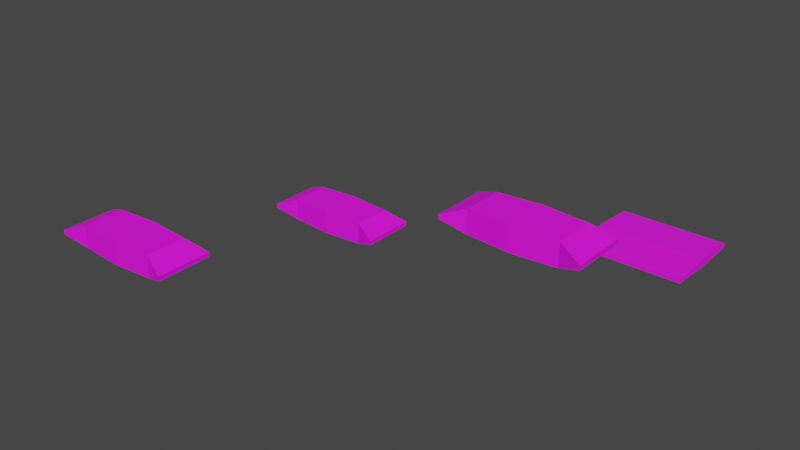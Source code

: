# Source: Candy.blend  (saved by Blender 2.93.20; exported with 4.5.12 LTS)
import bpy
from mathutils import Matrix  # noqa: F401  (used for matrix-valued properties, if any)

bpy.ops.wm.read_factory_settings(use_empty=True)
scene = bpy.context.scene
scene.name = 'Scene'

# ---- collections
col_collection = bpy.data.collections.new('Collection'); scene.collection.children.link(col_collection)

# ---- images (referenced by path relative to the original .blend; pixels are not part of the script)
import os
ASSET_DIR = os.environ.get("B2B_ASSET_DIR", "")  # directory of the original .blend (textures are referenced by path, not embedded)
HERE = os.path.dirname(os.path.abspath(__file__))  # packed textures are extracted next to this script under _unpacked/

def load_image(name, relpath, width, height, colorspace="sRGB"):
    """Load a texture the original file referenced (path relative to the .blend, or extracted next to this script)."""
    p = next((c for c in (os.path.join(HERE, relpath), os.path.join(ASSET_DIR, relpath)) if relpath and os.path.exists(c)), "")
    if p:
        img = bpy.data.images.load(p, check_existing=True)
        img.name = name
    else:  # same state as the original file: an image datablock whose file is absent (Cycles renders it pink)
        img = bpy.data.images.new(name, width, height)
        img.source = "FILE"
        img.filepath = "//" + (relpath or name)
    img.colorspace_settings.name = colorspace
    return img
img_m_mtexture_png = load_image('m&mTexture.png', 'candy textures/m&mTexture.png', 1024, 1024, 'sRGB')
img_snickers = load_image('snickers', 'candy textures/snickersTexture.png', 1024, 1024, 'sRGB')
img_twixtexture_png = load_image('twixTexture.png', 'candy textures/twixTexture.png', 1024, 1024, 'sRGB')
img_milkywaytexture_png = load_image('milkywayTexture.png', 'candy textures/milkywayTexture.png', 1024, 1024, 'sRGB')

# ---- materials (node trees are filled in below, after node groups)
mat_m_ms = bpy.data.materials.new('m&ms')
mat_snickers = bpy.data.materials.new('snickers')
mat_snickers.alpha_threshold = 0.0
mat_snickers.line_color = (0.0, 0.0, 0.0, 1.0)
mat_twix = bpy.data.materials.new('twix')
mat_twix.alpha_threshold = 0.0
mat_twix.line_color = (0.0, 0.0, 0.0, 1.0)
mat_milky_way = bpy.data.materials.new('milky way')
mat_milky_way.alpha_threshold = 0.0
mat_milky_way.line_color = (0.0, 0.0, 0.0, 1.0)

# ---- material node trees
mat_m_ms.use_nodes = True; mat_m_ms.node_tree.nodes.clear()
_N = mat_m_ms.node_tree.nodes; _L = mat_m_ms.node_tree.links
n0 = _N.new('ShaderNodeBsdfPrincipled'); n0.name = 'Principled BSDF'; n0.location = (10, 300)
n0.distribution = 'GGX'
n0.subsurface_method = 'BURLEY'
n0.inputs[2].default_value = 0.8236
n0.inputs[3].default_value = 1.45
n0.inputs[27].default_value = (0.0, 0.0, 0.0, 1.0)
n0.inputs[28].default_value = 1.0
n1 = _N.new('ShaderNodeOutputMaterial'); n1.name = 'Material Output'; n1.location = (300, 300)
n2 = _N.new('ShaderNodeTexImage'); n2.name = 'Image Texture'; n2.location = (-567, 74)
n2.image = img_m_mtexture_png
_L.new(n0.outputs[0], n1.inputs[0])
_L.new(n2.outputs[0], n0.inputs[0])
n1.is_active_output = True
mat_snickers.use_nodes = True; mat_snickers.node_tree.nodes.clear()
_N = mat_snickers.node_tree.nodes; _L = mat_snickers.node_tree.links
n0 = _N.new('ShaderNodeOutputMaterial'); n0.name = 'Material Output'; n0.location = (300, 300)
n1 = _N.new('ShaderNodeBsdfPrincipled'); n1.name = 'Principled BSDF'; n1.location = (10, 300)
n1.distribution = 'GGX'
n1.subsurface_method = 'BURLEY'
n1.inputs[2].default_value = 0.7164
n1.inputs[3].default_value = 1.45
n1.inputs[27].default_value = (0.0, 0.0, 0.0, 1.0)
n1.inputs[28].default_value = 1.0
n2 = _N.new('ShaderNodeTexImage'); n2.name = 'Image Texture.001'; n2.location = (-381, 133)
n2.image = img_snickers
_L.new(n1.outputs[0], n0.inputs[0])
_L.new(n2.outputs[0], n1.inputs[0])
n0.is_active_output = True
mat_twix.use_nodes = True; mat_twix.node_tree.nodes.clear()
_N = mat_twix.node_tree.nodes; _L = mat_twix.node_tree.links
n0 = _N.new('ShaderNodeOutputMaterial'); n0.name = 'Material Output'; n0.location = (300, 300)
n1 = _N.new('ShaderNodeBsdfPrincipled'); n1.name = 'Principled BSDF'; n1.location = (10, 300)
n1.distribution = 'GGX'
n1.subsurface_method = 'BURLEY'
n1.inputs[2].default_value = 0.7164
n1.inputs[3].default_value = 1.45
n1.inputs[27].default_value = (0.0, 0.0, 0.0, 1.0)
n1.inputs[28].default_value = 1.0
n2 = _N.new('ShaderNodeTexImage'); n2.name = 'Image Texture'; n2.location = (-444, 140)
n2.image = img_twixtexture_png
_L.new(n1.outputs[0], n0.inputs[0])
_L.new(n2.outputs[0], n1.inputs[0])
n0.is_active_output = True
mat_milky_way.use_nodes = True; mat_milky_way.node_tree.nodes.clear()
_N = mat_milky_way.node_tree.nodes; _L = mat_milky_way.node_tree.links
n0 = _N.new('ShaderNodeOutputMaterial'); n0.name = 'Material Output'; n0.location = (300, 300)
n1 = _N.new('ShaderNodeBsdfPrincipled'); n1.name = 'Principled BSDF'; n1.location = (10, 300)
n1.distribution = 'GGX'
n1.subsurface_method = 'BURLEY'
n1.inputs[2].default_value = 0.7164
n1.inputs[3].default_value = 1.45
n1.inputs[27].default_value = (0.0, 0.0, 0.0, 1.0)
n1.inputs[28].default_value = 1.0
n2 = _N.new('ShaderNodeTexImage'); n2.name = 'Image Texture.001'; n2.location = (-424, 167)
n2.image = img_milkywaytexture_png
_L.new(n1.outputs[0], n0.inputs[0])
_L.new(n2.outputs[0], n1.inputs[0])
n0.is_active_output = True

# ---- world
world_world = bpy.data.worlds.new('World'); scene.world = world_world
world_world.use_nodes = True; world_world.node_tree.nodes.clear()
_N = world_world.node_tree.nodes; _L = world_world.node_tree.links
n0 = _N.new('ShaderNodeOutputWorld'); n0.name = 'World Output'; n0.location = (300, 300)
n1 = _N.new('ShaderNodeBackground'); n1.name = 'Background'; n1.location = (10, 300)
n1.inputs[0].default_value = (0.05088, 0.05088, 0.05088, 1.0)
_L.new(n1.outputs[0], n0.inputs[0])
n0.is_active_output = True
world_world.color = (0.05088, 0.05088, 0.05088)
world_world.use_sun_shadow = False
world_world.sun_shadow_jitter_overblur = 0.0

# ---- meshes
me_cube_001 = bpy.data.meshes.new('Cube.001')
me_cube_001.from_pydata([(-0.9702, -0.8149, -0.02826), (-0.9702, -0.8149, 0.02826), (-0.9702, 0.8149, -0.02826), (-0.9702, 0.8149, 0.02826), (0.9702, -0.8149, -0.02826), (0.9702, -0.8149, 0.02826), (0.9702, 0.8149, -0.02826), (0.9702, 0.8149, 0.02826), (-0.9702, 0.0, -0.07784), (-0.9702, 0.0, 0.07784), (0.9702, 0.0, -0.07784), (0.9702, 0.0, 0.07784)], [], [(8, 9, 3, 2), (2, 3, 7, 6), (10, 11, 5, 4), (4, 5, 1, 0), (8, 10, 4, 0), (11, 9, 1, 5), (7, 3, 9, 11), (2, 6, 10, 8), (6, 7, 11, 10), (0, 1, 9, 8)])
_uv = me_cube_001.uv_layers.new(name='UVMap')
_uv.uv.foreach_set('vector', [0.375, 0.125, 0.625, 0.125, 0.625, 0.25, 0.375, 0.25, 0.375, 0.25, 0.625, 0.25, 0.625, 0.5, 0.375, 0.5, 0.375, 0.625, 0.625, 0.625, 0.625, 0.75, 0.375, 0.75, 0.375, 0.75, 0.625, 0.75, 0.625, 1.0, 0.375, 1.0, 0.125, 0.625, 0.375, 0.625, 0.375, 0.75, 0.125, 0.75, 0.625, 0.625, 0.875, 0.625, 0.875, 0.75, 0.625, 0.75, 0.625, 0.5, 0.875, 0.5, 0.875, 0.625, 0.625, 0.625, 0.125, 0.5, 0.375, 0.5, 0.375, 0.625, 0.125, 0.625, 0.375, 0.5, 0.625, 0.5, 0.625, 0.625, 0.375, 0.625, 0.375, 0.0, 0.625, 0.0, 0.625, 0.125, 0.375, 0.125])
me_cube_001.materials.append(mat_m_ms)
me_cube_001.use_remesh_fix_poles = True
me_cube_001.use_remesh_preserve_attributes = False
me_cube_001.update()
me_cube_002 = bpy.data.meshes.new('Cube.002')
me_cube_002.from_pydata([(-0.7884, -0.368, -0.2099), (-0.7884, -0.368, 0.2099), (-0.7884, 0.368, -0.2099), (-0.7884, 0.368, 0.2099), (-1.206, 0.5004, -0.03834), (-1.206, -0.5004, -0.03834), (-1.206, -0.5004, 0.03834), (-1.206, 0.5004, 0.03834), (0.7884, -0.368, -0.2099), (0.7884, -0.368, 0.2099), (0.7884, 0.368, -0.2099), (0.7884, 0.368, 0.2099), (1.206, 0.5124, -0.03926), (1.206, -0.5124, -0.03926), (1.206, -0.5124, 0.03926), (1.206, 0.5124, 0.03926), (0.0, 0.4047, -0.2308), (0.0, 0.4047, 0.2308), (0.0, -0.4047, -0.2308), (0.0, -0.4047, 0.2308)], [], [(1, 3, 7, 6), (18, 19, 1, 0), (17, 3, 1, 19), (5, 6, 7, 4), (2, 0, 5, 4), (3, 2, 4, 7), (0, 1, 6, 5), (2, 16, 18, 0), (2, 3, 17, 16), (9, 14, 15, 11), (18, 8, 9, 19), (17, 19, 9, 11), (13, 12, 15, 14), (10, 12, 13, 8), (11, 15, 12, 10), (8, 13, 14, 9), (10, 8, 18, 16), (10, 16, 17, 11)])
_uv = me_cube_002.uv_layers.new(name='UVMap')
_uv.uv.foreach_set('vector', [0.624, 0.4308, 0.624, 0.7018, 0.5194, 0.7505, 0.5194, 0.3821, 0.2652, 0.2941, 0.2278, 0.0001467, 0.4631, 0.0413, 0.3926, 0.2824, 0.7598, 0.7153, 0.624, 0.7018, 0.624, 0.4308, 0.7598, 0.4174, 0.4865, 0.2459, 0.5191, 0.2196, 0.5191, 0.5467, 0.4908, 0.5219, 0.8953, 0.3243, 0.8953, 0.05329, 0.9999, 0.004567, 0.9999, 0.373, 0.4758, 0.6766, 0.4006, 0.5156, 0.4908, 0.5219, 0.5191, 0.5467, 0.3926, 0.2824, 0.4631, 0.0413, 0.5191, 0.2196, 0.4865, 0.2459, 0.8953, 0.3243, 0.7595, 0.3378, 0.7595, 0.0398, 0.8953, 0.05329, 0.4006, 0.5156, 0.4758, 0.6766, 0.3235, 0.7308, 0.2926, 0.5421, 0.8956, 0.4308, 0.9999, 0.3777, 0.9999, 0.755, 0.8956, 0.7018, 0.2652, 0.2941, 0.1467, 0.3203, 0.01496, 0.09908, 0.2278, 0.0001467, 0.7598, 0.7153, 0.7598, 0.4174, 0.8956, 0.4308, 0.8956, 0.7018, 0.03981, 0.3063, 0.09811, 0.5853, 0.07677, 0.62, 0.0001467, 0.2882, 0.6237, 0.3243, 0.5194, 0.3774, 0.5194, 0.0001467, 0.6237, 0.05329, 0.1623, 0.7276, 0.07677, 0.62, 0.09811, 0.5853, 0.1811, 0.5492, 0.1467, 0.3203, 0.03981, 0.3063, 0.0001467, 0.2882, 0.01496, 0.09908, 0.6237, 0.3243, 0.6237, 0.05329, 0.7595, 0.0398, 0.7595, 0.3378, 0.1811, 0.5492, 0.2926, 0.5421, 0.3235, 0.7308, 0.1623, 0.7276])
me_cube_002.materials.append(mat_snickers)
me_cube_002.use_remesh_fix_poles = True
me_cube_002.use_remesh_preserve_attributes = False
me_cube_002.update()
me_cube_003 = bpy.data.meshes.new('Cube.003')
me_cube_003.from_pydata([(-0.7884, -0.368, -0.2099), (-0.7884, -0.368, 0.2099), (-0.7884, 0.368, -0.2099), (-0.7884, 0.368, 0.2099), (-1.206, 0.5004, -0.03834), (-1.206, -0.5004, -0.03834), (-1.206, -0.5004, 0.03834), (-1.206, 0.5004, 0.03834), (0.7884, -0.368, -0.2099), (0.7884, -0.368, 0.2099), (0.7884, 0.368, -0.2099), (0.7884, 0.368, 0.2099), (1.206, 0.5124, -0.03926), (1.206, -0.5124, -0.03926), (1.206, -0.5124, 0.03926), (1.206, 0.5124, 0.03926), (0.0, 0.4047, -0.2308), (0.0, 0.4047, 0.2308), (0.0, -0.4047, -0.2308), (0.0, -0.4047, 0.2308)], [], [(1, 3, 7, 6), (18, 19, 1, 0), (17, 3, 1, 19), (5, 6, 7, 4), (2, 0, 5, 4), (3, 2, 4, 7), (0, 1, 6, 5), (2, 16, 18, 0), (2, 3, 17, 16), (9, 14, 15, 11), (18, 8, 9, 19), (17, 19, 9, 11), (13, 12, 15, 14), (10, 12, 13, 8), (11, 15, 12, 10), (8, 13, 14, 9), (10, 8, 18, 16), (10, 16, 17, 11)])
_uv = me_cube_003.uv_layers.new(name='UVMap')
_uv.uv.foreach_set('vector', [0.624, 0.4308, 0.624, 0.7018, 0.5194, 0.7505, 0.5194, 0.3821, 0.2652, 0.2941, 0.2278, 0.0001467, 0.4631, 0.0413, 0.3926, 0.2824, 0.7598, 0.7153, 0.624, 0.7018, 0.624, 0.4308, 0.7598, 0.4174, 0.4865, 0.2459, 0.5191, 0.2196, 0.5191, 0.5467, 0.4908, 0.5219, 0.8953, 0.3243, 0.8953, 0.05329, 0.9999, 0.004567, 0.9999, 0.373, 0.4758, 0.6766, 0.4006, 0.5156, 0.4908, 0.5219, 0.5191, 0.5467, 0.3926, 0.2824, 0.4631, 0.0413, 0.5191, 0.2196, 0.4865, 0.2459, 0.8953, 0.3243, 0.7595, 0.3378, 0.7595, 0.0398, 0.8953, 0.05329, 0.4006, 0.5156, 0.4758, 0.6766, 0.3235, 0.7308, 0.2926, 0.5421, 0.8956, 0.4308, 0.9999, 0.3777, 0.9999, 0.755, 0.8956, 0.7018, 0.2652, 0.2941, 0.1467, 0.3203, 0.01496, 0.09908, 0.2278, 0.0001467, 0.7598, 0.7153, 0.7598, 0.4174, 0.8956, 0.4308, 0.8956, 0.7018, 0.03981, 0.3063, 0.09811, 0.5853, 0.07677, 0.62, 0.0001467, 0.2882, 0.6237, 0.3243, 0.5194, 0.3774, 0.5194, 0.0001467, 0.6237, 0.05329, 0.1623, 0.7276, 0.07677, 0.62, 0.09811, 0.5853, 0.1811, 0.5492, 0.1467, 0.3203, 0.03981, 0.3063, 0.0001467, 0.2882, 0.01496, 0.09908, 0.6237, 0.3243, 0.6237, 0.05329, 0.7595, 0.0398, 0.7595, 0.3378, 0.1811, 0.5492, 0.2926, 0.5421, 0.3235, 0.7308, 0.1623, 0.7276])
me_cube_003.materials.append(mat_twix)
me_cube_003.use_remesh_fix_poles = True
me_cube_003.use_remesh_preserve_attributes = False
me_cube_003.update()
me_cube_004 = bpy.data.meshes.new('Cube.004')
me_cube_004.from_pydata([(-0.7884, -0.368, -0.2099), (-0.7884, -0.368, 0.2099), (-0.7884, 0.368, -0.2099), (-0.7884, 0.368, 0.2099), (-1.206, 0.5004, -0.03834), (-1.206, -0.5004, -0.03834), (-1.206, -0.5004, 0.03834), (-1.206, 0.5004, 0.03834), (0.7884, -0.368, -0.2099), (0.7884, -0.368, 0.2099), (0.7884, 0.368, -0.2099), (0.7884, 0.368, 0.2099), (1.206, 0.5124, -0.03926), (1.206, -0.5124, -0.03926), (1.206, -0.5124, 0.03926), (1.206, 0.5124, 0.03926), (0.0, 0.4047, -0.2308), (0.0, 0.4047, 0.2308), (0.0, -0.4047, -0.2308), (0.0, -0.4047, 0.2308)], [], [(1, 3, 7, 6), (18, 19, 1, 0), (17, 3, 1, 19), (5, 6, 7, 4), (2, 0, 5, 4), (3, 2, 4, 7), (0, 1, 6, 5), (2, 16, 18, 0), (2, 3, 17, 16), (9, 14, 15, 11), (18, 8, 9, 19), (17, 19, 9, 11), (13, 12, 15, 14), (10, 12, 13, 8), (11, 15, 12, 10), (8, 13, 14, 9), (10, 8, 18, 16), (10, 16, 17, 11)])
_uv = me_cube_004.uv_layers.new(name='UVMap')
_uv.uv.foreach_set('vector', [0.624, 0.4308, 0.624, 0.7018, 0.5194, 0.7505, 0.5194, 0.3821, 0.2652, 0.2941, 0.2278, 0.0001467, 0.4631, 0.0413, 0.3926, 0.2824, 0.7598, 0.7153, 0.624, 0.7018, 0.624, 0.4308, 0.7598, 0.4174, 0.4865, 0.2459, 0.5191, 0.2196, 0.5191, 0.5467, 0.4908, 0.5219, 0.8953, 0.3243, 0.8953, 0.05329, 0.9999, 0.004567, 0.9999, 0.373, 0.4758, 0.6766, 0.4006, 0.5156, 0.4908, 0.5219, 0.5191, 0.5467, 0.3926, 0.2824, 0.4631, 0.0413, 0.5191, 0.2196, 0.4865, 0.2459, 0.8953, 0.3243, 0.7595, 0.3378, 0.7595, 0.0398, 0.8953, 0.05329, 0.4006, 0.5156, 0.4758, 0.6766, 0.3235, 0.7308, 0.2926, 0.5421, 0.8956, 0.4308, 0.9999, 0.3777, 0.9999, 0.755, 0.8956, 0.7018, 0.2652, 0.2941, 0.1467, 0.3203, 0.01496, 0.09908, 0.2278, 0.0001467, 0.7598, 0.7153, 0.7598, 0.4174, 0.8956, 0.4308, 0.8956, 0.7018, 0.03981, 0.3063, 0.09811, 0.5853, 0.07677, 0.62, 0.0001467, 0.2882, 0.6237, 0.3243, 0.5194, 0.3774, 0.5194, 0.0001467, 0.6237, 0.05329, 0.1623, 0.7276, 0.07677, 0.62, 0.09811, 0.5853, 0.1811, 0.5492, 0.1467, 0.3203, 0.03981, 0.3063, 0.0001467, 0.2882, 0.01496, 0.09908, 0.6237, 0.3243, 0.6237, 0.05329, 0.7595, 0.0398, 0.7595, 0.3378, 0.1811, 0.5492, 0.2926, 0.5421, 0.3235, 0.7308, 0.1623, 0.7276])
me_cube_004.materials.append(mat_milky_way)
me_cube_004.use_remesh_fix_poles = True
me_cube_004.use_remesh_preserve_attributes = False
me_cube_004.update()

# ---- objects
ob_m_m = bpy.data.objects.new('m&m', me_cube_001)
ob_snickers = bpy.data.objects.new('snickers', me_cube_002)
ob_twix = bpy.data.objects.new('twix', me_cube_003)
ob_milky_way = bpy.data.objects.new('milky way', me_cube_004)

# ---- transforms, parenting, visibility, modifiers, constraints
ob_m_m.location = (2.821, 0.8282, 0.2943)
ob_m_m.scale = (0.5, 0.5, 0.5)
ob_snickers.location = (0.0, 0.0, 0.0)
ob_snickers.scale = (0.5, 0.5, 0.5)
ob_twix.location = (-0.1858, -2.224, 0.5376)
ob_twix.scale = (0.5, 0.5, 0.5)
ob_milky_way.location = (2.676, -0.904, 1.091)
ob_milky_way.scale = (0.5, 0.5, 0.5)

# ---- collection membership
col_collection.objects.link(ob_m_m)
col_collection.objects.link(ob_snickers)
col_collection.objects.link(ob_twix)
col_collection.objects.link(ob_milky_way)

# ---- scene / render settings (as saved in the file)
scene.frame_start = 1; scene.frame_end = 250; scene.frame_set(1)
scene.render.engine = 'CYCLES'
scene.cycles.use_denoising = False
scene.cycles.samples = 128
scene.cycles.sampling_pattern = 'TABULATED_SOBOL'
scene.cycles.use_adaptive_sampling = False
scene.cycles.use_light_tree = False
scene.view_settings.view_transform = 'Filmic'
bpy.context.view_layer.update()

# ---- added for rendering (the .blend has no active camera and no usable light): camera, sun
cam_auto = bpy.data.cameras.new('AutoCamera')
cam_auto.lens = 50.0
cam_auto.sensor_width = 36.0
cam_auto.clip_end = 1000.0
ob_auto_camera = bpy.data.objects.new('AutoCamera', cam_auto)
scene.collection.objects.link(ob_auto_camera)
ob_auto_camera.location = (6.51897, -6.93423, 4.75347)
ob_auto_camera.rotation_euler = (1.09748, -7.21219e-08, 0.694738)
scene.camera = ob_auto_camera
light_auto_sun = bpy.data.lights.new('AutoSun', 'SUN')
light_auto_sun.energy = 3.0
light_auto_sun.angle = 0.0523599
ob_auto_sun = bpy.data.objects.new('AutoSun', light_auto_sun)
scene.collection.objects.link(ob_auto_sun)
ob_auto_sun.rotation_euler = (0.872665, 0.174533, 0.523599)
bpy.context.view_layer.update()
